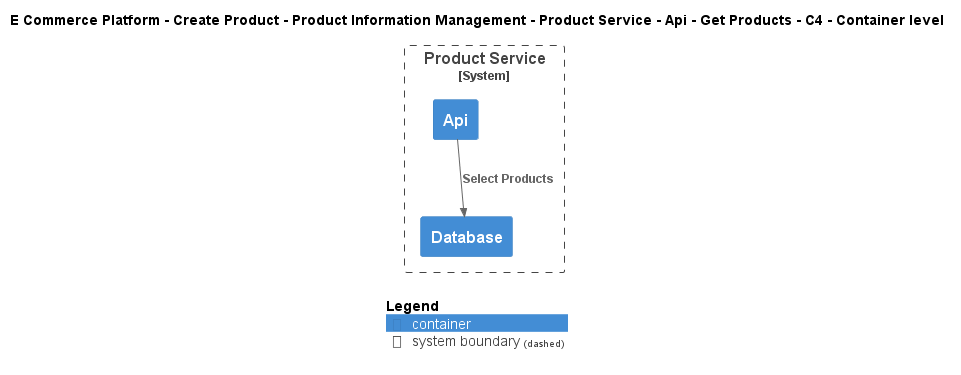

The diagram above was rendered by PlantUML. Its source (embedded in the PNG):
@startuml
!include ..\..\..\..\..\..\..\..\..\.c4s\C4_Container.puml

AddElementTag("c4interflow:lifecycle:new", $bgColor=green, $fontColor=#ffffff, $borderColor=green, $shadowing="False")
AddElementTag("c4interflow:lifecycle:changed", $bgColor=orange, $fontColor=#ffffff, $borderColor=orange, $shadowing="False")
AddElementTag("c4interflow:lifecycle:removed", $bgColor=red, $fontColor=#ffffff, $borderColor=red, $shadowing="False")

AddRelTag("c4interflow:lifecycle:new", $textColor=green, $lineColor=green)
AddRelTag("c4interflow:lifecycle:changed", $textColor=orange, $lineColor=orange)
AddRelTag("c4interflow:lifecycle:removed", $textColor=red, $lineColor=red)

SHOW_PERSON_PORTRAIT()
LAYOUT_TOP_DOWN()

skinparam linetype polyline

title E Commerce Platform - Create Product - Product Information Management - Product Service - Api - Get Products - C4 - Container level


System_Boundary(ECommercePlatform.CreateProduct.ProductInformationManagement.SoftwareSystems.ProductService, "Product Service") {
    Container(ECommercePlatform.CreateProduct.ProductInformationManagement.SoftwareSystems.ProductService.Containers.Api, "Api", "", "")
    Container(ECommercePlatform.CreateProduct.ProductInformationManagement.SoftwareSystems.ProductService.Containers.Database, "Database", "", "")
}

Rel(ECommercePlatform.CreateProduct.ProductInformationManagement.SoftwareSystems.ProductService.Containers.Api, ECommercePlatform.CreateProduct.ProductInformationManagement.SoftwareSystems.ProductService.Containers.Database, "Select Products")


SHOW_LEGEND()
@enduml